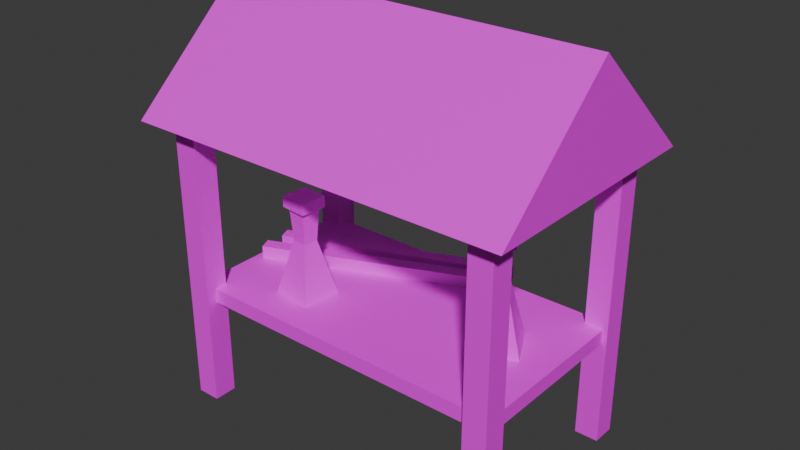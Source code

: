 # Source: market_stall.blend  (saved by Blender 4.3.34; exported with 4.5.12 LTS)
import bpy
from mathutils import Matrix  # noqa: F401  (used for matrix-valued properties, if any)

bpy.ops.wm.read_factory_settings(use_empty=True)
scene = bpy.context.scene
scene.name = 'Scene'

# ---- collections
col_collection = bpy.data.collections.new('Collection'); scene.collection.children.link(col_collection)

# ---- images (referenced by path relative to the original .blend; pixels are not part of the script)
import os
ASSET_DIR = os.environ.get("B2B_ASSET_DIR", "")  # directory of the original .blend (textures are referenced by path, not embedded)
HERE = os.path.dirname(os.path.abspath(__file__))  # packed textures are extracted next to this script under _unpacked/

def load_image(name, relpath, width, height, colorspace="sRGB"):
    """Load a texture the original file referenced (path relative to the .blend, or extracted next to this script)."""
    p = next((c for c in (os.path.join(HERE, relpath), os.path.join(ASSET_DIR, relpath)) if relpath and os.path.exists(c)), "")
    if p:
        img = bpy.data.images.load(p, check_existing=True)
        img.name = name
    else:  # same state as the original file: an image datablock whose file is absent (Cycles renders it pink)
        img = bpy.data.images.new(name, width, height)
        img.source = "FILE"
        img.filepath = "//" + (relpath or name)
    img.colorspace_settings.name = colorspace
    return img
img_color_palette_png = load_image('color-palette.png', 'color-palette.png', 1024, 1024, 'sRGB')

# ---- materials (node trees are filled in below, after node groups)
mat_material = bpy.data.materials.new('Material')
mat_material.alpha_threshold = 0.0
mat_material.roughness = 0.5
mat_material.line_color = (0.0, 0.0, 0.0, 1.0)

# ---- material node trees
mat_material.use_nodes = True; mat_material.node_tree.nodes.clear()
_N = mat_material.node_tree.nodes; _L = mat_material.node_tree.links
n0 = _N.new('ShaderNodeOutputMaterial'); n0.name = 'Material Output'; n0.location = (300, 300)
n1 = _N.new('ShaderNodeBsdfPrincipled'); n1.name = 'Principled BSDF'; n1.location = (10, 300)
n1.inputs[3].default_value = 1.45
n2 = _N.new('ShaderNodeTexImage'); n2.name = 'Image Texture'; n2.location = (-280, 260)
n2.image = img_color_palette_png
_L.new(n1.outputs[0], n0.inputs[0])
_L.new(n2.outputs[0], n1.inputs[0])
n0.is_active_output = True

# ---- world
world_world = bpy.data.worlds.new('World'); scene.world = world_world
world_world.use_nodes = True; world_world.node_tree.nodes.clear()
_N = world_world.node_tree.nodes; _L = world_world.node_tree.links
n0 = _N.new('ShaderNodeOutputWorld'); n0.name = 'World Output'; n0.location = (300, 300)
n1 = _N.new('ShaderNodeBackground'); n1.name = 'Background'; n1.location = (10, 300)
n1.inputs[0].default_value = (0.05088, 0.05088, 0.05088, 1.0)
_L.new(n1.outputs[0], n0.inputs[0])
n0.is_active_output = True
world_world.color = (0.05088, 0.05088, 0.05088)
world_world.sun_shadow_jitter_overblur = 0.0

# ---- meshes
me_cube_002 = bpy.data.meshes.new('Cube.002')
me_cube_002.from_pydata([(-0.804, -0.8259, 1.415), (-0.9557, -0.6378, 2.152), (-1.34, -0.7684, 1.415), (-1.152, -0.6168, 2.152), (-0.7465, -0.2901, 1.415), (-0.9346, -0.4418, 2.152), (-1.282, -0.2326, 1.415), (-1.131, -0.4207, 2.152), (-0.9301, -0.6696, 2.6), (-1.183, -0.6424, 2.6), (-1.156, -0.389, 2.6), (-0.9029, -0.4161, 2.6), (-0.8863, -0.7238, 2.6), (-1.238, -0.6861, 2.6), (-1.2, -0.3347, 2.6), (-0.8486, -0.3724, 2.6), (-0.8863, -0.7238, 2.747), (-1.238, -0.6861, 2.747), (-1.2, -0.3347, 2.747), (-0.8486, -0.3724, 2.747), (-2.54, -1.629, 3.651), (2.54, -1.629, 3.651), (-2.54, 1.629, 3.651), (2.54, 1.629, 3.651), (-2.54, 0.0, 3.651), (0.0, -1.629, 3.651), (2.54, 0.0, 3.651), (1.192e-07, 1.629, 3.651), (1.192e-07, 0.0, 3.651), (-2.54, -0.8145, 3.651), (1.27, -1.629, 3.651), (2.54, 0.8145, 3.651), (-1.27, 1.629, 3.651), (-2.54, 0.8145, 3.651), (-1.27, -1.629, 3.651), (2.54, -0.8145, 3.651), (1.27, 1.629, 3.651), (1.192e-07, 0.8145, 3.651), (0.0, -0.8145, 3.651), (-1.27, 0.0, 3.651), (1.27, -5.96e-08, 3.651), (1.27, -0.8145, 3.651), (-1.27, -0.8145, 3.651), (-1.27, 0.8145, 3.651), (1.27, 0.8145, 3.651), (-2.54, 0.0, 5.138), (2.54, 0.0, 5.138), (1.192e-07, 0.0, 5.138), (-1.27, 0.0, 5.138), (1.27, -5.96e-08, 5.138), (1.905, -1.629, 3.651), (-1.905, 1.629, 3.651), (-0.6349, -1.629, 3.651), (0.6349, 1.629, 3.651), (0.6349, -1.629, 3.651), (-0.6349, 1.629, 3.651), (-1.905, -1.629, 3.651), (1.905, 1.629, 3.651), (-1.905, 0.0, 5.138), (0.6349, 0.0, 5.138), (-0.6349, -5.96e-08, 5.138), (1.905, 0.0, 5.138), (2.54, 0.8145, 4.394), (1.27, 0.8145, 4.394), (1.192e-07, 0.8145, 4.394), (-2.54, 0.8145, 4.394), (-1.27, 0.8145, 4.394), (-2.54, -0.8145, 4.394), (-1.27, -0.8145, 4.394), (0.0, -0.8145, 4.394), (1.27, -0.8145, 4.394), (2.54, -0.8145, 4.394), (1.905, -0.8145, 4.394), (0.6349, -0.8145, 4.394), (-0.6349, -0.8145, 4.394), (-1.905, -0.8145, 4.394), (-1.905, 0.8145, 4.394), (-0.6349, 0.8145, 4.394), (0.6349, 0.8145, 4.394), (1.905, 0.8145, 4.394), (1.966, -1.356, -0.1553), (1.966, -1.356, 3.647), (1.966, -1.045, -0.1553), (1.966, -1.045, 3.647), (2.276, -1.356, -0.1553), (2.276, -1.356, 3.647), (2.276, -1.045, -0.1553), (2.276, -1.045, 3.647), (-2.276, -1.356, -0.1553), (-2.276, -1.356, 3.647), (-2.276, -1.045, -0.1553), (-2.276, -1.045, 3.647), (-1.966, -1.356, -0.1553), (-1.966, -1.356, 3.647), (-1.966, -1.045, -0.1553), (-1.966, -1.045, 3.647), (-2.276, 1.045, -0.1553), (-2.276, 1.045, 3.647), (-2.276, 1.356, -0.1553), (-2.276, 1.356, 3.647), (-1.966, 1.045, -0.1553), (-1.966, 1.045, 3.647), (-1.966, 1.356, -0.1553), (-1.966, 1.356, 3.647), (1.966, 1.045, -0.1553), (1.966, 1.045, 3.647), (1.966, 1.356, -0.1553), (1.966, 1.356, 3.647), (2.276, 1.045, -0.1553), (2.276, 1.045, 3.647), (2.276, 1.356, -0.1553), (2.276, 1.356, 3.647), (-2.215, -1.212, 1.236), (-2.215, -1.212, 1.43), (-2.215, 1.212, 1.236), (-2.215, 1.212, 1.43), (2.215, -1.212, 1.236), (2.215, -1.212, 1.43), (2.215, 1.212, 1.236), (2.215, 1.212, 1.43), (-2.105, -0.2696, 1.418), (-2.105, -0.2696, 1.597), (-2.175, -0.1045, 1.418), (-2.175, -0.1045, 1.597), (0.7487, 0.9295, 1.418), (0.7487, 0.9295, 1.597), (0.6793, 1.095, 1.418), (0.6793, 1.095, 1.597), (-2.121, 0.1042, 1.419), (-2.121, 0.1042, 1.598), (-2.186, 0.2708, 1.419), (-2.186, 0.2708, 1.598), (0.76, 1.239, 1.419), (0.76, 1.239, 1.598), (0.6944, 1.405, 1.419), (0.6944, 1.405, 1.598), (1.554, 0.4199, 1.407), (1.473, 0.1536, 2.256), (1.846, -0.1283, 1.407), (1.579, -0.04694, 2.256), (1.006, 0.1283, 1.407), (1.272, 0.04694, 2.256), (1.297, -0.4199, 1.407), (1.379, -0.1536, 2.256), (1.486, 0.1986, 2.772), (1.624, -0.06069, 2.772), (1.365, -0.1986, 2.772), (1.227, 0.06069, 2.772), (1.51, 0.2754, 2.772), (1.701, -0.08415, 2.772), (1.342, -0.2754, 2.772), (1.15, 0.08415, 2.772), (1.51, 0.2754, 2.942), (1.701, -0.08415, 2.942), (1.342, -0.2754, 2.942), (1.15, 0.08415, 2.942)], [], [(0, 1, 3, 2), (2, 3, 7, 6), (6, 7, 5, 4), (4, 5, 1, 0), (2, 6, 4, 0), (5, 7, 10, 11), (8, 11, 15, 12), (3, 1, 8, 9), (1, 5, 11, 8), (7, 3, 9, 10), (15, 14, 18, 19), (10, 9, 13, 14), (11, 10, 14, 15), (9, 8, 12, 13), (18, 17, 16, 19), (13, 12, 16, 17), (12, 15, 19, 16), (14, 13, 17, 18), (44, 31, 23, 57, 36), (43, 37, 27, 55, 32), (42, 38, 28, 39), (41, 35, 26, 40), (38, 41, 40, 28), (25, 54, 30, 41, 38), (30, 50, 21, 35, 41), (29, 42, 39, 24), (20, 56, 34, 42, 29), (34, 52, 25, 38, 42), (33, 43, 32, 51, 22), (24, 39, 43, 33), (39, 28, 37, 43), (37, 44, 36, 53, 27), (28, 40, 44, 37), (40, 26, 31, 44), (79, 62, 46, 61), (78, 63, 49, 59), (77, 64, 47, 60), (76, 66, 48, 58), (75, 58, 48, 68), (74, 60, 47, 69), (73, 59, 49, 70), (72, 61, 46, 71), (26, 35, 21, 71, 46), (23, 31, 26, 46, 62), (24, 33, 22, 65, 45), (20, 29, 24, 45, 67), (50, 72, 71, 21), (30, 70, 72, 50), (70, 49, 61, 72), (54, 73, 70, 30), (25, 69, 73, 54), (69, 47, 59, 73), (52, 74, 69, 25), (34, 68, 74, 52), (68, 48, 60, 74), (56, 75, 68, 34), (20, 67, 75, 56), (67, 45, 58, 75), (65, 76, 58, 45), (22, 51, 76, 65), (51, 32, 66, 76), (66, 77, 60, 48), (32, 55, 77, 66), (55, 27, 64, 77), (64, 78, 59, 47), (27, 53, 78, 64), (53, 36, 63, 78), (63, 79, 61, 49), (36, 57, 79, 63), (57, 23, 62, 79), (80, 81, 83, 82), (82, 83, 87, 86), (86, 87, 85, 84), (84, 85, 81, 80), (82, 86, 84, 80), (87, 83, 81, 85), (88, 89, 91, 90), (90, 91, 95, 94), (94, 95, 93, 92), (92, 93, 89, 88), (90, 94, 92, 88), (95, 91, 89, 93), (96, 97, 99, 98), (98, 99, 103, 102), (102, 103, 101, 100), (100, 101, 97, 96), (98, 102, 100, 96), (103, 99, 97, 101), (104, 105, 107, 106), (106, 107, 111, 110), (110, 111, 109, 108), (108, 109, 105, 104), (106, 110, 108, 104), (111, 107, 105, 109), (112, 113, 115, 114), (114, 115, 119, 118), (118, 119, 117, 116), (116, 117, 113, 112), (114, 118, 116, 112), (119, 115, 113, 117), (120, 121, 123, 122), (122, 123, 127, 126), (126, 127, 125, 124), (124, 125, 121, 120), (122, 126, 124, 120), (127, 123, 121, 125), (128, 129, 131, 130), (130, 131, 135, 134), (134, 135, 133, 132), (132, 133, 129, 128), (130, 134, 132, 128), (135, 131, 129, 133), (136, 137, 139, 138), (138, 139, 143, 142), (142, 143, 141, 140), (140, 141, 137, 136), (138, 142, 140, 136), (141, 143, 146, 147), (144, 147, 151, 148), (139, 137, 144, 145), (137, 141, 147, 144), (143, 139, 145, 146), (151, 150, 154, 155), (146, 145, 149, 150), (147, 146, 150, 151), (145, 144, 148, 149), (154, 153, 152, 155), (149, 148, 152, 153), (148, 151, 155, 152), (150, 149, 153, 154)])
_uv = me_cube_002.uv_layers.new(name='UVMap')
_uv.uv.foreach_set('vector', [0.1365, 0.6003, 0.1405, 0.5826, 0.1452, 0.5826, 0.1493, 0.6003, 0.1727, 0.7292, 0.1768, 0.7115, 0.1815, 0.7115, 0.1855, 0.7292, 0.1621, 0.6003, 0.1662, 0.5826, 0.1709, 0.5826, 0.1749, 0.6003, 0.1749, 0.6003, 0.179, 0.5826, 0.1837, 0.5826, 0.1877, 0.6003, 0.1493, 0.6003, 0.1493, 0.6131, 0.1365, 0.6131, 0.1365, 0.6003, 0.1709, 0.5826, 0.1662, 0.5826, 0.1655, 0.572, 0.1715, 0.572, 0.6145, 0.1581, 0.6145, 0.1641, 0.6133, 0.1653, 0.6133, 0.1569, 0.1687, 0.7115, 0.164, 0.7115, 0.1633, 0.7009, 0.1694, 0.7009, 0.1837, 0.5826, 0.179, 0.5826, 0.1783, 0.572, 0.1844, 0.572, 0.158, 0.5826, 0.1534, 0.5826, 0.1527, 0.572, 0.1587, 0.572, 0.6322, 0.1569, 0.6322, 0.1653, 0.6287, 0.1653, 0.6287, 0.1569, 0.6205, 0.1641, 0.6205, 0.1581, 0.6217, 0.1569, 0.6217, 0.1653, 0.6145, 0.1641, 0.6205, 0.1641, 0.6217, 0.1653, 0.6133, 0.1653, 0.6205, 0.1581, 0.6145, 0.1581, 0.6133, 0.1569, 0.6217, 0.1569, 0.6133, 0.1569, 0.6133, 0.1653, 0.6049, 0.1653, 0.6049, 0.1569, 0.6049, 0.1569, 0.6049, 0.1653, 0.6014, 0.1653, 0.6014, 0.1569, 0.6252, 0.1569, 0.6252, 0.1653, 0.6217, 0.1653, 0.6217, 0.1569, 0.6287, 0.1569, 0.6287, 0.1653, 0.6252, 0.1653, 0.6252, 0.1569, 0.6245, 0.2281, 0.6358, 0.2281, 0.6358, 0.2393, 0.6302, 0.2393, 0.6245, 0.2393, 0.602, 0.2281, 0.6133, 0.2281, 0.6133, 0.2393, 0.6076, 0.2393, 0.602, 0.2393, 0.602, 0.2055, 0.6133, 0.2055, 0.6133, 0.2168, 0.602, 0.2168, 0.6245, 0.2055, 0.6358, 0.2055, 0.6358, 0.2168, 0.6245, 0.2168, 0.6133, 0.2055, 0.6245, 0.2055, 0.6245, 0.2168, 0.6133, 0.2168, 0.6133, 0.1943, 0.6189, 0.1943, 0.6245, 0.1943, 0.6245, 0.2055, 0.6133, 0.2055, 0.6245, 0.1943, 0.6302, 0.1943, 0.6358, 0.1943, 0.6358, 0.2055, 0.6245, 0.2055, 0.5907, 0.2055, 0.602, 0.2055, 0.602, 0.2168, 0.5907, 0.2168, 0.5907, 0.1943, 0.5964, 0.1943, 0.602, 0.1943, 0.602, 0.2055, 0.5907, 0.2055, 0.602, 0.1943, 0.6076, 0.1943, 0.6133, 0.1943, 0.6133, 0.2055, 0.602, 0.2055, 0.5907, 0.2281, 0.602, 0.2281, 0.602, 0.2393, 0.5964, 0.2393, 0.5907, 0.2393, 0.5907, 0.2168, 0.602, 0.2168, 0.602, 0.2281, 0.5907, 0.2281, 0.602, 0.2168, 0.6133, 0.2168, 0.6133, 0.2281, 0.602, 0.2281, 0.6133, 0.2281, 0.6245, 0.2281, 0.6245, 0.2393, 0.6189, 0.2393, 0.6133, 0.2393, 0.6133, 0.2168, 0.6245, 0.2168, 0.6245, 0.2281, 0.6133, 0.2281, 0.6245, 0.2168, 0.6358, 0.2168, 0.6358, 0.2281, 0.6245, 0.2281, 0.4075, 0.73, 0.4132, 0.73, 0.4132, 0.7188, 0.4075, 0.7188, 0.3963, 0.73, 0.4019, 0.73, 0.4019, 0.7188, 0.3963, 0.7188, 0.385, 0.73, 0.3906, 0.73, 0.3906, 0.7188, 0.385, 0.7188, 0.3737, 0.73, 0.3794, 0.73, 0.3794, 0.7188, 0.3737, 0.7188, 0.3737, 0.5825, 0.3737, 0.5938, 0.3794, 0.5938, 0.3794, 0.5825, 0.385, 0.5825, 0.385, 0.5938, 0.3906, 0.5938, 0.3906, 0.5825, 0.3963, 0.5825, 0.3963, 0.5938, 0.4019, 0.5938, 0.4019, 0.5825, 0.4075, 0.5825, 0.4075, 0.5938, 0.4132, 0.5938, 0.4132, 0.5825, 0.4132, 0.5938, 0.4132, 0.5825, 0.4132, 0.5712, 0.4132, 0.5825, 0.4132, 0.5938, 0.4132, 0.6163, 0.4132, 0.605, 0.4132, 0.5938, 0.4132, 0.5938, 0.4132, 0.605, 0.3681, 0.5938, 0.3681, 0.605, 0.3681, 0.6163, 0.3681, 0.605, 0.3681, 0.5938, 0.3681, 0.5712, 0.3681, 0.5825, 0.3681, 0.5938, 0.3681, 0.5938, 0.3681, 0.5825, 0.4075, 0.6962, 0.4075, 0.7075, 0.4132, 0.7075, 0.4132, 0.6962, 0.4019, 0.5712, 0.4019, 0.5825, 0.4075, 0.5825, 0.4075, 0.5712, 0.4019, 0.7075, 0.4019, 0.7188, 0.4075, 0.7188, 0.4075, 0.7075, 0.3963, 0.6962, 0.3963, 0.7075, 0.4019, 0.7075, 0.4019, 0.6962, 0.3906, 0.5712, 0.3906, 0.5825, 0.3963, 0.5825, 0.3963, 0.5712, 0.3906, 0.7075, 0.3906, 0.7188, 0.3963, 0.7188, 0.3963, 0.7075, 0.385, 0.6962, 0.385, 0.7075, 0.3906, 0.7075, 0.3906, 0.6962, 0.3794, 0.5712, 0.3794, 0.5825, 0.385, 0.5825, 0.385, 0.5712, 0.3794, 0.7075, 0.3794, 0.7188, 0.385, 0.7188, 0.385, 0.7075, 0.3737, 0.6962, 0.3737, 0.7075, 0.3794, 0.7075, 0.3794, 0.6962, 0.3681, 0.5712, 0.3681, 0.5825, 0.3737, 0.5825, 0.3737, 0.5712, 0.3681, 0.7075, 0.3681, 0.7188, 0.3737, 0.7188, 0.3737, 0.7075, 0.3681, 0.605, 0.3737, 0.605, 0.3737, 0.5938, 0.3681, 0.5938, 0.3681, 0.7413, 0.3737, 0.7413, 0.3737, 0.73, 0.3681, 0.73, 0.3737, 0.6163, 0.3794, 0.6163, 0.3794, 0.605, 0.3737, 0.605, 0.3794, 0.605, 0.385, 0.605, 0.385, 0.5938, 0.3794, 0.5938, 0.3794, 0.7413, 0.385, 0.7413, 0.385, 0.73, 0.3794, 0.73, 0.385, 0.6163, 0.3906, 0.6163, 0.3906, 0.605, 0.385, 0.605, 0.3906, 0.605, 0.3963, 0.605, 0.3963, 0.5938, 0.3906, 0.5938, 0.3906, 0.7413, 0.3963, 0.7413, 0.3963, 0.73, 0.3906, 0.73, 0.3963, 0.6163, 0.4019, 0.6163, 0.4019, 0.605, 0.3963, 0.605, 0.4019, 0.605, 0.4075, 0.605, 0.4075, 0.5938, 0.4019, 0.5938, 0.4019, 0.7413, 0.4075, 0.7413, 0.4075, 0.73, 0.4019, 0.73, 0.4075, 0.6163, 0.4132, 0.6163, 0.4132, 0.605, 0.4075, 0.605, 0.6045, 0.1326, 0.6143, 0.1326, 0.6143, 0.1425, 0.6045, 0.1425, 0.6045, 0.1425, 0.6143, 0.1425, 0.6143, 0.1523, 0.6045, 0.1523, 0.6045, 0.1523, 0.6143, 0.1523, 0.6143, 0.1622, 0.6045, 0.1622, 0.6045, 0.1622, 0.6143, 0.1622, 0.6143, 0.172, 0.6045, 0.172, 0.5946, 0.1523, 0.6045, 0.1523, 0.6045, 0.1622, 0.5946, 0.1622, 0.6143, 0.1523, 0.6241, 0.1523, 0.6241, 0.1622, 0.6143, 0.1622, 0.6025, 0.1365, 0.6124, 0.1365, 0.6124, 0.1464, 0.6025, 0.1464, 0.6025, 0.1464, 0.6124, 0.1464, 0.6124, 0.1563, 0.6025, 0.1563, 0.6025, 0.1563, 0.6124, 0.1563, 0.6124, 0.1661, 0.6025, 0.1661, 0.6025, 0.1661, 0.6124, 0.1661, 0.6124, 0.176, 0.6025, 0.176, 0.5926, 0.1563, 0.6025, 0.1563, 0.6025, 0.1661, 0.5926, 0.1661, 0.6124, 0.1563, 0.6223, 0.1563, 0.6223, 0.1661, 0.6124, 0.1661, 0.5981, 0.1346, 0.6089, 0.1346, 0.6089, 0.1454, 0.5981, 0.1454, 0.5981, 0.1454, 0.6089, 0.1454, 0.6089, 0.1563, 0.5981, 0.1563, 0.5981, 0.1563, 0.6089, 0.1563, 0.6089, 0.1671, 0.5981, 0.1671, 0.5981, 0.1671, 0.6089, 0.1671, 0.6089, 0.1779, 0.5981, 0.1779, 0.5873, 0.1563, 0.5981, 0.1563, 0.5981, 0.1671, 0.5873, 0.1671, 0.6089, 0.1563, 0.6197, 0.1563, 0.6197, 0.1671, 0.6089, 0.1671, 0.6042, 0.1394, 0.6146, 0.1394, 0.6146, 0.1498, 0.6042, 0.1498, 0.6042, 0.1498, 0.6146, 0.1498, 0.6146, 0.1602, 0.6042, 0.1602, 0.6042, 0.1602, 0.6146, 0.1602, 0.6146, 0.1706, 0.6042, 0.1706, 0.6042, 0.1706, 0.6146, 0.1706, 0.6146, 0.181, 0.6042, 0.181, 0.5938, 0.1602, 0.6042, 0.1602, 0.6042, 0.1706, 0.5938, 0.1706, 0.6146, 0.1602, 0.625, 0.1602, 0.625, 0.1706, 0.6146, 0.1706, 0.6099, 0.1975, 0.6206, 0.1975, 0.6206, 0.2081, 0.6099, 0.2081, 0.6099, 0.2081, 0.6206, 0.2081, 0.6206, 0.2188, 0.6099, 0.2188, 0.6099, 0.2188, 0.6206, 0.2188, 0.6206, 0.2294, 0.6099, 0.2294, 0.6099, 0.2294, 0.6206, 0.2294, 0.6206, 0.24, 0.6099, 0.24, 0.5993, 0.2188, 0.6099, 0.2188, 0.6099, 0.2294, 0.5993, 0.2294, 0.6206, 0.2188, 0.6312, 0.2188, 0.6312, 0.2294, 0.6206, 0.2294, 0.8436, 0.2025, 0.8517, 0.2025, 0.8517, 0.2106, 0.8436, 0.2106, 0.8436, 0.2106, 0.8517, 0.2106, 0.8517, 0.2188, 0.8436, 0.2188, 0.8436, 0.2188, 0.8517, 0.2188, 0.8517, 0.2269, 0.8436, 0.2269, 0.8436, 0.2269, 0.8517, 0.2269, 0.8517, 0.235, 0.8436, 0.235, 0.8355, 0.2188, 0.8436, 0.2188, 0.8436, 0.2269, 0.8355, 0.2269, 0.8517, 0.2188, 0.8599, 0.2188, 0.8599, 0.2269, 0.8517, 0.2269, 0.6008, 0.1357, 0.6101, 0.1357, 0.6101, 0.145, 0.6008, 0.145, 0.6008, 0.145, 0.6101, 0.145, 0.6101, 0.1543, 0.6008, 0.1543, 0.6008, 0.1543, 0.6101, 0.1543, 0.6101, 0.1636, 0.6008, 0.1636, 0.6008, 0.1636, 0.6101, 0.1636, 0.6101, 0.1729, 0.6008, 0.1729, 0.5915, 0.1543, 0.6008, 0.1543, 0.6008, 0.1636, 0.5915, 0.1636, 0.6101, 0.1543, 0.6194, 0.1543, 0.6194, 0.1636, 0.6101, 0.1636, 0.1365, 0.6003, 0.1405, 0.5826, 0.1452, 0.5826, 0.1493, 0.6003, 0.1727, 0.7292, 0.1768, 0.7115, 0.1815, 0.7115, 0.1855, 0.7292, 0.1621, 0.6003, 0.1662, 0.5826, 0.1709, 0.5826, 0.1749, 0.6003, 0.1749, 0.6003, 0.179, 0.5826, 0.1837, 0.5826, 0.1877, 0.6003, 0.1493, 0.6003, 0.1493, 0.6131, 0.1365, 0.6131, 0.1365, 0.6003, 0.1709, 0.5826, 0.1662, 0.5826, 0.1655, 0.572, 0.1715, 0.572, 0.6145, 0.1581, 0.6145, 0.1641, 0.6133, 0.1653, 0.6133, 0.1569, 0.1687, 0.7115, 0.164, 0.7115, 0.1633, 0.7009, 0.1694, 0.7009, 0.1837, 0.5826, 0.179, 0.5826, 0.1783, 0.572, 0.1844, 0.572, 0.158, 0.5826, 0.1534, 0.5826, 0.1527, 0.572, 0.1587, 0.572, 0.6322, 0.1569, 0.6322, 0.1653, 0.6287, 0.1653, 0.6287, 0.1569, 0.6205, 0.1641, 0.6205, 0.1581, 0.6217, 0.1569, 0.6217, 0.1653, 0.6145, 0.1641, 0.6205, 0.1641, 0.6217, 0.1653, 0.6133, 0.1653, 0.6205, 0.1581, 0.6145, 0.1581, 0.6133, 0.1569, 0.6217, 0.1569, 0.6133, 0.1569, 0.6133, 0.1653, 0.6049, 0.1653, 0.6049, 0.1569, 0.6049, 0.1569, 0.6049, 0.1653, 0.6014, 0.1653, 0.6014, 0.1569, 0.6252, 0.1569, 0.6252, 0.1653, 0.6217, 0.1653, 0.6217, 0.1569, 0.6287, 0.1569, 0.6287, 0.1653, 0.6252, 0.1653, 0.6252, 0.1569])
me_cube_002.materials.append(mat_material)
me_cube_002.update()

# ---- objects
ob_main = bpy.data.objects.new('main', me_cube_002)

# ---- transforms, parenting, visibility, modifiers, constraints
ob_main.location = (0.0, 0.0, 0.0)

# ---- collection membership
col_collection.objects.link(ob_main)

# ---- scene / render settings (as saved in the file)
scene.frame_start = 1; scene.frame_end = 250; scene.frame_set(1)
scene.render.engine = 'BLENDER_EEVEE_NEXT'
bpy.context.view_layer.update()

# ---- added for rendering (the .blend has no active camera and no usable light): camera, sun
cam_auto = bpy.data.cameras.new('AutoCamera')
cam_auto.lens = 50.0
cam_auto.sensor_width = 36.0
cam_auto.clip_end = 1000.0
ob_auto_camera = bpy.data.objects.new('AutoCamera', cam_auto)
scene.collection.objects.link(ob_auto_camera)
ob_auto_camera.location = (7.42706, -8.91247, 8.43322)
ob_auto_camera.rotation_euler = (1.09748, -7.21219e-08, 0.694738)
scene.camera = ob_auto_camera
light_auto_sun = bpy.data.lights.new('AutoSun', 'SUN')
light_auto_sun.energy = 3.0
light_auto_sun.angle = 0.0523599
ob_auto_sun = bpy.data.objects.new('AutoSun', light_auto_sun)
scene.collection.objects.link(ob_auto_sun)
ob_auto_sun.rotation_euler = (0.872665, 0.174533, 0.523599)
bpy.context.view_layer.update()
